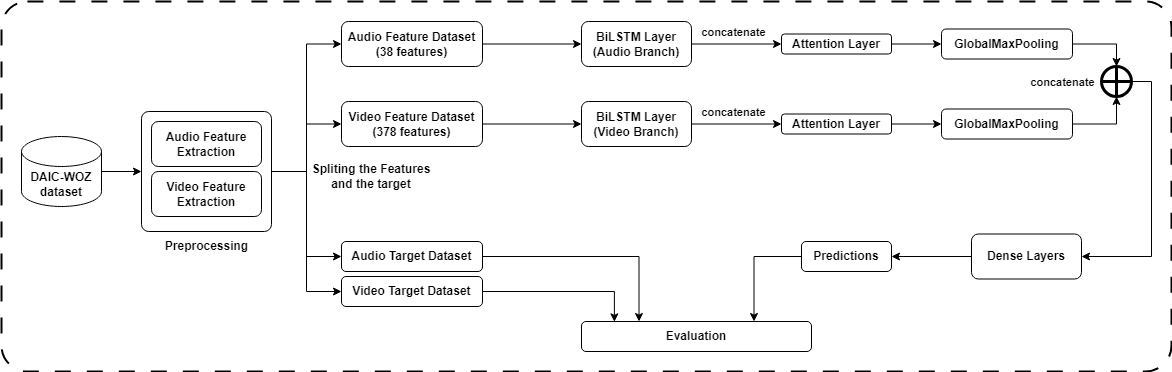

The diagram above was exported from draw.io. Its source (the exported page's mxGraphModel, read from the mxfile embedded in the PNG):
<mxGraphModel dx="1434" dy="744" grid="1" gridSize="10" guides="1" tooltips="1" connect="1" arrows="1" fold="1" page="1" pageScale="1" pageWidth="827" pageHeight="1169" math="0" shadow="0">
  <root>
    <mxCell id="0" />
    <mxCell id="1" parent="0" />
    <mxCell id="7-ZmxGoumDzZ-AIBz_5d-149" value="" style="rounded=1;whiteSpace=wrap;html=1;arcSize=7;strokeWidth=2;dashed=1;dashPattern=8 8;" vertex="1" parent="1">
      <mxGeometry x="290" y="220" width="1170" height="370" as="geometry" />
    </mxCell>
    <mxCell id="7-ZmxGoumDzZ-AIBz_5d-113" style="edgeStyle=orthogonalEdgeStyle;rounded=0;orthogonalLoop=1;jettySize=auto;html=1;exitX=1;exitY=0.5;exitDx=0;exitDy=0;entryX=0;entryY=0.5;entryDx=0;entryDy=0;" edge="1" parent="1" source="7-ZmxGoumDzZ-AIBz_5d-92" target="7-ZmxGoumDzZ-AIBz_5d-100">
      <mxGeometry relative="1" as="geometry" />
    </mxCell>
    <mxCell id="7-ZmxGoumDzZ-AIBz_5d-114" style="edgeStyle=orthogonalEdgeStyle;rounded=0;orthogonalLoop=1;jettySize=auto;html=1;exitX=1;exitY=0.5;exitDx=0;exitDy=0;entryX=0;entryY=0.5;entryDx=0;entryDy=0;" edge="1" parent="1" source="7-ZmxGoumDzZ-AIBz_5d-92" target="7-ZmxGoumDzZ-AIBz_5d-103">
      <mxGeometry relative="1" as="geometry" />
    </mxCell>
    <mxCell id="7-ZmxGoumDzZ-AIBz_5d-117" style="edgeStyle=orthogonalEdgeStyle;rounded=0;orthogonalLoop=1;jettySize=auto;html=1;exitX=1;exitY=0.5;exitDx=0;exitDy=0;entryX=0;entryY=0.5;entryDx=0;entryDy=0;" edge="1" parent="1" source="7-ZmxGoumDzZ-AIBz_5d-92" target="7-ZmxGoumDzZ-AIBz_5d-116">
      <mxGeometry relative="1" as="geometry" />
    </mxCell>
    <mxCell id="7-ZmxGoumDzZ-AIBz_5d-119" style="edgeStyle=orthogonalEdgeStyle;rounded=0;orthogonalLoop=1;jettySize=auto;html=1;exitX=1;exitY=0.5;exitDx=0;exitDy=0;entryX=0;entryY=0.5;entryDx=0;entryDy=0;" edge="1" parent="1" source="7-ZmxGoumDzZ-AIBz_5d-92" target="7-ZmxGoumDzZ-AIBz_5d-118">
      <mxGeometry relative="1" as="geometry" />
    </mxCell>
    <mxCell id="7-ZmxGoumDzZ-AIBz_5d-92" value="" style="rounded=1;whiteSpace=wrap;html=1;arcSize=6;" vertex="1" parent="1">
      <mxGeometry x="430" y="330" width="130" height="120" as="geometry" />
    </mxCell>
    <mxCell id="7-ZmxGoumDzZ-AIBz_5d-93" value="" style="edgeStyle=orthogonalEdgeStyle;rounded=0;orthogonalLoop=1;jettySize=auto;html=1;entryX=0;entryY=0.5;entryDx=0;entryDy=0;" edge="1" parent="1" source="7-ZmxGoumDzZ-AIBz_5d-94" target="7-ZmxGoumDzZ-AIBz_5d-92">
      <mxGeometry relative="1" as="geometry" />
    </mxCell>
    <mxCell id="7-ZmxGoumDzZ-AIBz_5d-94" value="DAIC-WOZ dataset" style="shape=cylinder3;whiteSpace=wrap;html=1;boundedLbl=1;backgroundOutline=1;size=15;fontStyle=1" vertex="1" parent="1">
      <mxGeometry x="310" y="355" width="80" height="70" as="geometry" />
    </mxCell>
    <mxCell id="7-ZmxGoumDzZ-AIBz_5d-95" value="Audio Feature Extraction" style="rounded=1;whiteSpace=wrap;html=1;fontStyle=1" vertex="1" parent="1">
      <mxGeometry x="440" y="340" width="110" height="45" as="geometry" />
    </mxCell>
    <mxCell id="7-ZmxGoumDzZ-AIBz_5d-96" value="Video Feature Extraction" style="rounded=1;whiteSpace=wrap;html=1;fontStyle=1" vertex="1" parent="1">
      <mxGeometry x="440" y="390" width="110" height="45" as="geometry" />
    </mxCell>
    <mxCell id="7-ZmxGoumDzZ-AIBz_5d-97" value="&lt;b&gt;Preprocessing&lt;/b&gt;" style="text;html=1;align=center;verticalAlign=middle;whiteSpace=wrap;rounded=0;" vertex="1" parent="1">
      <mxGeometry x="447.5" y="450" width="95" height="30" as="geometry" />
    </mxCell>
    <mxCell id="7-ZmxGoumDzZ-AIBz_5d-121" value="" style="edgeStyle=orthogonalEdgeStyle;rounded=0;orthogonalLoop=1;jettySize=auto;html=1;" edge="1" parent="1" source="7-ZmxGoumDzZ-AIBz_5d-100" target="7-ZmxGoumDzZ-AIBz_5d-120">
      <mxGeometry relative="1" as="geometry" />
    </mxCell>
    <mxCell id="7-ZmxGoumDzZ-AIBz_5d-100" value="Audio Feature Dataset&lt;div&gt;(38 features)&lt;/div&gt;" style="rounded=1;whiteSpace=wrap;html=1;fontStyle=1" vertex="1" parent="1">
      <mxGeometry x="630" y="240" width="141" height="45" as="geometry" />
    </mxCell>
    <mxCell id="7-ZmxGoumDzZ-AIBz_5d-129" value="" style="edgeStyle=orthogonalEdgeStyle;rounded=0;orthogonalLoop=1;jettySize=auto;html=1;" edge="1" parent="1" source="7-ZmxGoumDzZ-AIBz_5d-103" target="7-ZmxGoumDzZ-AIBz_5d-127">
      <mxGeometry relative="1" as="geometry" />
    </mxCell>
    <mxCell id="7-ZmxGoumDzZ-AIBz_5d-103" value="Video Feature Dataset&lt;div&gt;(378 features)&lt;/div&gt;" style="rounded=1;whiteSpace=wrap;html=1;fontStyle=1" vertex="1" parent="1">
      <mxGeometry x="630" y="320" width="141" height="45" as="geometry" />
    </mxCell>
    <mxCell id="7-ZmxGoumDzZ-AIBz_5d-104" value="&lt;b&gt;Spliting the Features and the target&lt;/b&gt;" style="text;html=1;align=center;verticalAlign=middle;whiteSpace=wrap;rounded=0;" vertex="1" parent="1">
      <mxGeometry x="590" y="380" width="140" height="30" as="geometry" />
    </mxCell>
    <mxCell id="7-ZmxGoumDzZ-AIBz_5d-146" style="edgeStyle=orthogonalEdgeStyle;rounded=0;orthogonalLoop=1;jettySize=auto;html=1;exitX=1;exitY=0.5;exitDx=0;exitDy=0;entryX=0.25;entryY=0;entryDx=0;entryDy=0;" edge="1" parent="1" source="7-ZmxGoumDzZ-AIBz_5d-116" target="7-ZmxGoumDzZ-AIBz_5d-143">
      <mxGeometry relative="1" as="geometry" />
    </mxCell>
    <mxCell id="7-ZmxGoumDzZ-AIBz_5d-116" value="Audio Target Dataset" style="rounded=1;whiteSpace=wrap;html=1;fontStyle=1" vertex="1" parent="1">
      <mxGeometry x="630" y="460" width="141" height="30" as="geometry" />
    </mxCell>
    <mxCell id="7-ZmxGoumDzZ-AIBz_5d-147" style="edgeStyle=orthogonalEdgeStyle;rounded=0;orthogonalLoop=1;jettySize=auto;html=1;exitX=1;exitY=0.5;exitDx=0;exitDy=0;entryX=0.143;entryY=0.011;entryDx=0;entryDy=0;entryPerimeter=0;" edge="1" parent="1" source="7-ZmxGoumDzZ-AIBz_5d-118" target="7-ZmxGoumDzZ-AIBz_5d-143">
      <mxGeometry relative="1" as="geometry" />
    </mxCell>
    <mxCell id="7-ZmxGoumDzZ-AIBz_5d-118" value="Video Target Dataset" style="rounded=1;whiteSpace=wrap;html=1;fontStyle=1" vertex="1" parent="1">
      <mxGeometry x="630" y="495" width="141" height="30" as="geometry" />
    </mxCell>
    <mxCell id="7-ZmxGoumDzZ-AIBz_5d-123" value="" style="edgeStyle=orthogonalEdgeStyle;rounded=0;orthogonalLoop=1;jettySize=auto;html=1;" edge="1" parent="1" source="7-ZmxGoumDzZ-AIBz_5d-120" target="7-ZmxGoumDzZ-AIBz_5d-122">
      <mxGeometry relative="1" as="geometry" />
    </mxCell>
    <mxCell id="7-ZmxGoumDzZ-AIBz_5d-124" value="&lt;b&gt;concatenate&lt;/b&gt;" style="edgeLabel;html=1;align=center;verticalAlign=middle;resizable=0;points=[];" vertex="1" connectable="0" parent="7-ZmxGoumDzZ-AIBz_5d-123">
      <mxGeometry x="0.0556" y="1" relative="1" as="geometry">
        <mxPoint x="-7" y="-11" as="offset" />
      </mxGeometry>
    </mxCell>
    <mxCell id="7-ZmxGoumDzZ-AIBz_5d-120" value="BiLSTM Layer&lt;div&gt;(Audio Branch)&lt;/div&gt;" style="rounded=1;whiteSpace=wrap;html=1;fontStyle=1" vertex="1" parent="1">
      <mxGeometry x="870" y="240" width="110" height="45" as="geometry" />
    </mxCell>
    <mxCell id="7-ZmxGoumDzZ-AIBz_5d-131" value="" style="edgeStyle=orthogonalEdgeStyle;rounded=0;orthogonalLoop=1;jettySize=auto;html=1;" edge="1" parent="1" source="7-ZmxGoumDzZ-AIBz_5d-122" target="7-ZmxGoumDzZ-AIBz_5d-130">
      <mxGeometry relative="1" as="geometry" />
    </mxCell>
    <mxCell id="7-ZmxGoumDzZ-AIBz_5d-122" value="Attention Layer" style="rounded=1;whiteSpace=wrap;html=1;fontStyle=1" vertex="1" parent="1">
      <mxGeometry x="1070" y="252.5" width="110" height="20" as="geometry" />
    </mxCell>
    <mxCell id="7-ZmxGoumDzZ-AIBz_5d-125" value="" style="edgeStyle=orthogonalEdgeStyle;rounded=0;orthogonalLoop=1;jettySize=auto;html=1;" edge="1" parent="1" source="7-ZmxGoumDzZ-AIBz_5d-127" target="7-ZmxGoumDzZ-AIBz_5d-128">
      <mxGeometry relative="1" as="geometry" />
    </mxCell>
    <mxCell id="7-ZmxGoumDzZ-AIBz_5d-126" value="&lt;b&gt;concatenate&lt;/b&gt;" style="edgeLabel;html=1;align=center;verticalAlign=middle;resizable=0;points=[];" vertex="1" connectable="0" parent="7-ZmxGoumDzZ-AIBz_5d-125">
      <mxGeometry x="0.0556" y="1" relative="1" as="geometry">
        <mxPoint x="-7" y="-11" as="offset" />
      </mxGeometry>
    </mxCell>
    <mxCell id="7-ZmxGoumDzZ-AIBz_5d-127" value="BiLSTM Layer&lt;div&gt;(Video Branch)&lt;/div&gt;" style="rounded=1;whiteSpace=wrap;html=1;fontStyle=1" vertex="1" parent="1">
      <mxGeometry x="870" y="320" width="110" height="45" as="geometry" />
    </mxCell>
    <mxCell id="7-ZmxGoumDzZ-AIBz_5d-133" value="" style="edgeStyle=orthogonalEdgeStyle;rounded=0;orthogonalLoop=1;jettySize=auto;html=1;" edge="1" parent="1" source="7-ZmxGoumDzZ-AIBz_5d-128" target="7-ZmxGoumDzZ-AIBz_5d-132">
      <mxGeometry relative="1" as="geometry" />
    </mxCell>
    <mxCell id="7-ZmxGoumDzZ-AIBz_5d-128" value="Attention Layer" style="rounded=1;whiteSpace=wrap;html=1;fontStyle=1" vertex="1" parent="1">
      <mxGeometry x="1070" y="332.5" width="110" height="20" as="geometry" />
    </mxCell>
    <mxCell id="7-ZmxGoumDzZ-AIBz_5d-130" value="GlobalMaxPooling" style="rounded=1;whiteSpace=wrap;html=1;fontStyle=1" vertex="1" parent="1">
      <mxGeometry x="1230" y="247.5" width="131" height="30" as="geometry" />
    </mxCell>
    <mxCell id="7-ZmxGoumDzZ-AIBz_5d-132" value="GlobalMaxPooling" style="rounded=1;whiteSpace=wrap;html=1;fontStyle=1" vertex="1" parent="1">
      <mxGeometry x="1230" y="327.5" width="131" height="30" as="geometry" />
    </mxCell>
    <mxCell id="7-ZmxGoumDzZ-AIBz_5d-141" style="edgeStyle=orthogonalEdgeStyle;rounded=0;orthogonalLoop=1;jettySize=auto;html=1;exitX=1;exitY=0.5;exitDx=0;exitDy=0;exitPerimeter=0;entryX=1;entryY=0.5;entryDx=0;entryDy=0;" edge="1" parent="1" source="7-ZmxGoumDzZ-AIBz_5d-134" target="7-ZmxGoumDzZ-AIBz_5d-140">
      <mxGeometry relative="1" as="geometry" />
    </mxCell>
    <mxCell id="7-ZmxGoumDzZ-AIBz_5d-134" value="" style="verticalLabelPosition=bottom;verticalAlign=top;html=1;shape=mxgraph.flowchart.summing_function;strokeWidth=3;" vertex="1" parent="1">
      <mxGeometry x="1390" y="285" width="30" height="30" as="geometry" />
    </mxCell>
    <mxCell id="7-ZmxGoumDzZ-AIBz_5d-135" style="edgeStyle=orthogonalEdgeStyle;rounded=0;orthogonalLoop=1;jettySize=auto;html=1;entryX=0.5;entryY=0;entryDx=0;entryDy=0;entryPerimeter=0;" edge="1" parent="1" source="7-ZmxGoumDzZ-AIBz_5d-130" target="7-ZmxGoumDzZ-AIBz_5d-134">
      <mxGeometry relative="1" as="geometry" />
    </mxCell>
    <mxCell id="7-ZmxGoumDzZ-AIBz_5d-136" style="edgeStyle=orthogonalEdgeStyle;rounded=0;orthogonalLoop=1;jettySize=auto;html=1;exitX=1;exitY=0.5;exitDx=0;exitDy=0;entryX=0.5;entryY=1;entryDx=0;entryDy=0;entryPerimeter=0;" edge="1" parent="1" source="7-ZmxGoumDzZ-AIBz_5d-132" target="7-ZmxGoumDzZ-AIBz_5d-134">
      <mxGeometry relative="1" as="geometry" />
    </mxCell>
    <mxCell id="7-ZmxGoumDzZ-AIBz_5d-144" value="" style="edgeStyle=orthogonalEdgeStyle;rounded=0;orthogonalLoop=1;jettySize=auto;html=1;" edge="1" parent="1" source="7-ZmxGoumDzZ-AIBz_5d-140" target="7-ZmxGoumDzZ-AIBz_5d-142">
      <mxGeometry relative="1" as="geometry" />
    </mxCell>
    <mxCell id="7-ZmxGoumDzZ-AIBz_5d-140" value="Dense Layers" style="rounded=1;whiteSpace=wrap;html=1;fontStyle=1" vertex="1" parent="1">
      <mxGeometry x="1260" y="452.5" width="110" height="45" as="geometry" />
    </mxCell>
    <mxCell id="7-ZmxGoumDzZ-AIBz_5d-145" style="edgeStyle=orthogonalEdgeStyle;rounded=0;orthogonalLoop=1;jettySize=auto;html=1;exitX=0;exitY=0.5;exitDx=0;exitDy=0;entryX=0.75;entryY=0;entryDx=0;entryDy=0;" edge="1" parent="1" source="7-ZmxGoumDzZ-AIBz_5d-142" target="7-ZmxGoumDzZ-AIBz_5d-143">
      <mxGeometry relative="1" as="geometry" />
    </mxCell>
    <mxCell id="7-ZmxGoumDzZ-AIBz_5d-142" value="Predictions" style="rounded=1;whiteSpace=wrap;html=1;fontStyle=1" vertex="1" parent="1">
      <mxGeometry x="1090" y="460" width="90" height="30" as="geometry" />
    </mxCell>
    <mxCell id="7-ZmxGoumDzZ-AIBz_5d-143" value="Evaluation" style="rounded=1;whiteSpace=wrap;html=1;fontStyle=1" vertex="1" parent="1">
      <mxGeometry x="870" y="540" width="230" height="30" as="geometry" />
    </mxCell>
    <mxCell id="7-ZmxGoumDzZ-AIBz_5d-148" value="&lt;b&gt;concatenate&lt;/b&gt;" style="edgeLabel;html=1;align=center;verticalAlign=middle;resizable=0;points=[];" vertex="1" connectable="0" parent="1">
      <mxGeometry x="1350" y="300" as="geometry" />
    </mxCell>
  </root>
</mxGraphModel>